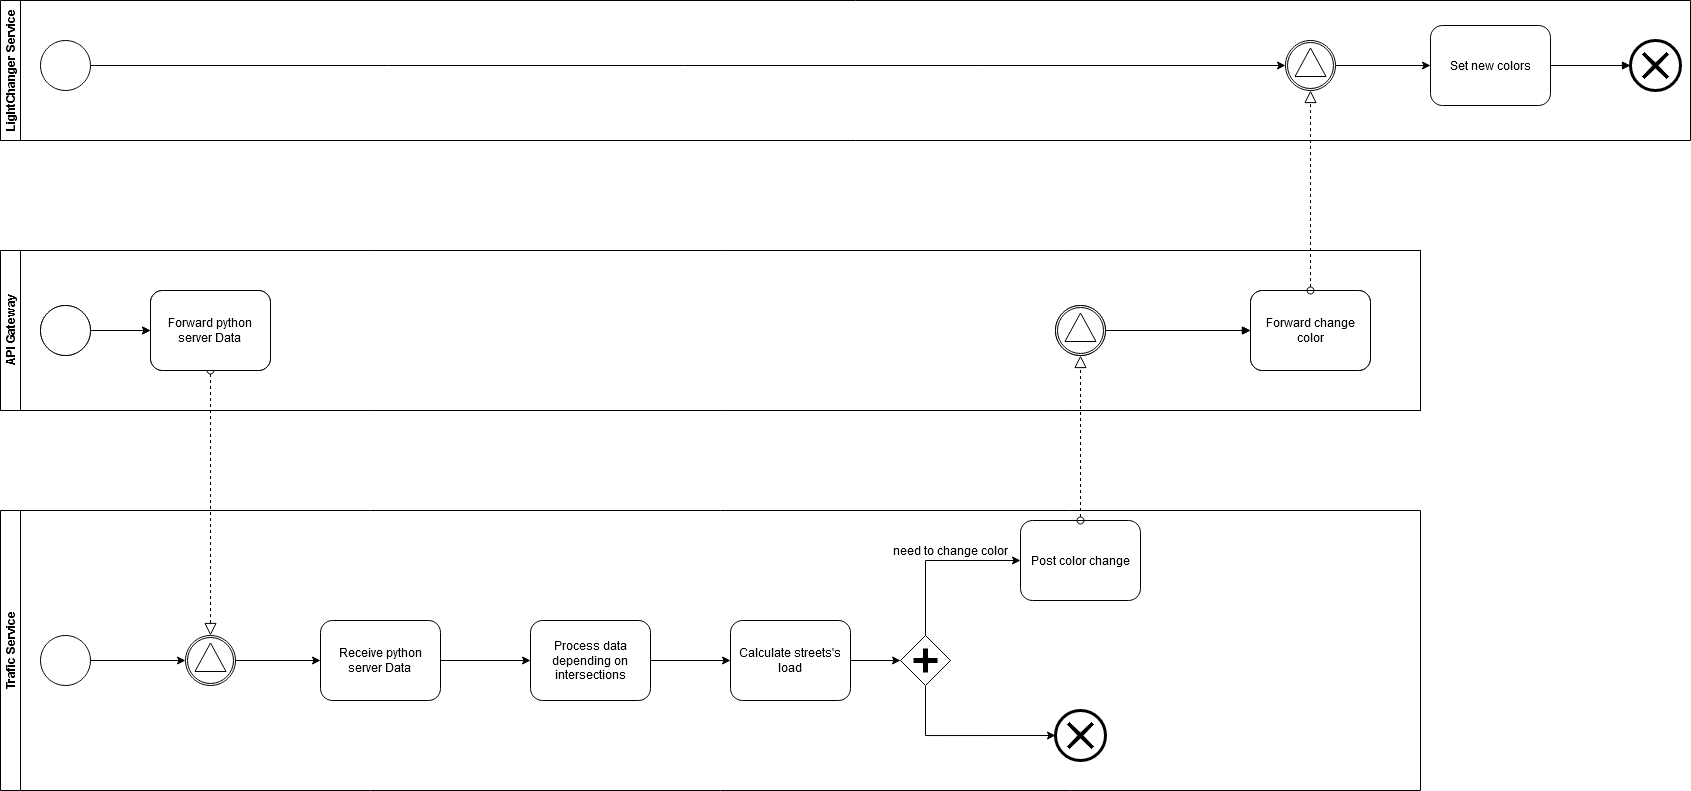

The diagram above was exported from draw.io. Its source (the exported page's mxGraphModel, read from the mxfile embedded in the PNG):
<mxGraphModel dx="1169" dy="500" grid="1" gridSize="10" guides="1" tooltips="1" connect="1" arrows="1" fold="1" page="1" pageScale="1" pageWidth="850" pageHeight="1100" background="#ffffff" math="0" shadow="0">
  <root>
    <mxCell id="0" />
    <mxCell id="1" parent="0" />
    <mxCell id="1r-M4F3ztX5rYx5D0cGE-1" value="API Gateway" style="swimlane;html=1;horizontal=0;startSize=20;" vertex="1" parent="1">
      <mxGeometry x="40" y="310" width="1420" height="160" as="geometry" />
    </mxCell>
    <mxCell id="1r-M4F3ztX5rYx5D0cGE-2" value="&lt;div&gt;Forward python server Data&lt;br&gt;&lt;/div&gt;" style="shape=ext;rounded=1;html=1;whiteSpace=wrap;" vertex="1" parent="1r-M4F3ztX5rYx5D0cGE-1">
      <mxGeometry x="150" y="40" width="120" height="80" as="geometry" />
    </mxCell>
    <mxCell id="1r-M4F3ztX5rYx5D0cGE-4" style="edgeStyle=orthogonalEdgeStyle;rounded=0;orthogonalLoop=1;jettySize=auto;html=1;exitX=1;exitY=0.5;exitDx=0;exitDy=0;" edge="1" parent="1r-M4F3ztX5rYx5D0cGE-1" source="1r-M4F3ztX5rYx5D0cGE-3" target="1r-M4F3ztX5rYx5D0cGE-2">
      <mxGeometry relative="1" as="geometry" />
    </mxCell>
    <mxCell id="1r-M4F3ztX5rYx5D0cGE-3" value="" style="shape=mxgraph.bpmn.shape;html=1;verticalLabelPosition=bottom;labelBackgroundColor=#ffffff;verticalAlign=top;align=center;perimeter=ellipsePerimeter;outlineConnect=0;outline=standard;symbol=general;" vertex="1" parent="1r-M4F3ztX5rYx5D0cGE-1">
      <mxGeometry x="40" y="55" width="50" height="50" as="geometry" />
    </mxCell>
    <mxCell id="1r-M4F3ztX5rYx5D0cGE-39" value="" style="shape=mxgraph.bpmn.shape;html=1;verticalLabelPosition=bottom;labelBackgroundColor=#ffffff;verticalAlign=top;align=center;perimeter=ellipsePerimeter;outlineConnect=0;outline=catching;symbol=signal;" vertex="1" parent="1r-M4F3ztX5rYx5D0cGE-1">
      <mxGeometry x="1055" y="55" width="50" height="50" as="geometry" />
    </mxCell>
    <mxCell id="1r-M4F3ztX5rYx5D0cGE-41" value="Forward change color" style="shape=ext;rounded=1;html=1;whiteSpace=wrap;" vertex="1" parent="1r-M4F3ztX5rYx5D0cGE-1">
      <mxGeometry x="1250" y="40" width="120" height="80" as="geometry" />
    </mxCell>
    <mxCell id="1r-M4F3ztX5rYx5D0cGE-42" value="" style="endArrow=block;endFill=1;endSize=6;html=1;exitX=1;exitY=0.5;exitDx=0;exitDy=0;entryX=0;entryY=0.5;entryDx=0;entryDy=0;" edge="1" parent="1r-M4F3ztX5rYx5D0cGE-1" source="1r-M4F3ztX5rYx5D0cGE-39" target="1r-M4F3ztX5rYx5D0cGE-41">
      <mxGeometry width="100" relative="1" as="geometry">
        <mxPoint x="1360" y="190" as="sourcePoint" />
        <mxPoint x="1460" y="190" as="targetPoint" />
      </mxGeometry>
    </mxCell>
    <mxCell id="1r-M4F3ztX5rYx5D0cGE-6" value="Trafic Service" style="swimlane;html=1;horizontal=0;startSize=20;" vertex="1" parent="1">
      <mxGeometry x="40" y="570" width="1420" height="280" as="geometry" />
    </mxCell>
    <mxCell id="1r-M4F3ztX5rYx5D0cGE-17" style="edgeStyle=orthogonalEdgeStyle;rounded=0;orthogonalLoop=1;jettySize=auto;html=1;exitX=1;exitY=0.5;exitDx=0;exitDy=0;entryX=0;entryY=0.5;entryDx=0;entryDy=0;" edge="1" parent="1r-M4F3ztX5rYx5D0cGE-6" source="1r-M4F3ztX5rYx5D0cGE-7" target="1r-M4F3ztX5rYx5D0cGE-16">
      <mxGeometry relative="1" as="geometry" />
    </mxCell>
    <mxCell id="1r-M4F3ztX5rYx5D0cGE-7" value="&lt;div&gt;Receive python server Data&lt;br&gt;&lt;/div&gt;" style="shape=ext;rounded=1;html=1;whiteSpace=wrap;" vertex="1" parent="1r-M4F3ztX5rYx5D0cGE-6">
      <mxGeometry x="320" y="110" width="120" height="80" as="geometry" />
    </mxCell>
    <mxCell id="1r-M4F3ztX5rYx5D0cGE-8" style="edgeStyle=orthogonalEdgeStyle;rounded=0;orthogonalLoop=1;jettySize=auto;html=1;exitX=1;exitY=0.5;exitDx=0;exitDy=0;entryX=0;entryY=0.5;entryDx=0;entryDy=0;" edge="1" parent="1r-M4F3ztX5rYx5D0cGE-6" source="1r-M4F3ztX5rYx5D0cGE-9" target="1r-M4F3ztX5rYx5D0cGE-11">
      <mxGeometry relative="1" as="geometry" />
    </mxCell>
    <mxCell id="1r-M4F3ztX5rYx5D0cGE-9" value="" style="shape=mxgraph.bpmn.shape;html=1;verticalLabelPosition=bottom;labelBackgroundColor=#ffffff;verticalAlign=top;align=center;perimeter=ellipsePerimeter;outlineConnect=0;outline=standard;symbol=general;" vertex="1" parent="1r-M4F3ztX5rYx5D0cGE-6">
      <mxGeometry x="40" y="125" width="50" height="50" as="geometry" />
    </mxCell>
    <mxCell id="1r-M4F3ztX5rYx5D0cGE-13" style="edgeStyle=orthogonalEdgeStyle;rounded=0;orthogonalLoop=1;jettySize=auto;html=1;exitX=1;exitY=0.5;exitDx=0;exitDy=0;entryX=0;entryY=0.5;entryDx=0;entryDy=0;" edge="1" parent="1r-M4F3ztX5rYx5D0cGE-6" source="1r-M4F3ztX5rYx5D0cGE-11" target="1r-M4F3ztX5rYx5D0cGE-7">
      <mxGeometry relative="1" as="geometry" />
    </mxCell>
    <mxCell id="1r-M4F3ztX5rYx5D0cGE-11" value="" style="shape=mxgraph.bpmn.shape;html=1;verticalLabelPosition=bottom;labelBackgroundColor=#ffffff;verticalAlign=top;align=center;perimeter=ellipsePerimeter;outlineConnect=0;outline=catching;symbol=signal;" vertex="1" parent="1r-M4F3ztX5rYx5D0cGE-6">
      <mxGeometry x="185" y="125" width="50" height="50" as="geometry" />
    </mxCell>
    <mxCell id="1r-M4F3ztX5rYx5D0cGE-19" style="edgeStyle=orthogonalEdgeStyle;rounded=0;orthogonalLoop=1;jettySize=auto;html=1;exitX=1;exitY=0.5;exitDx=0;exitDy=0;entryX=0;entryY=0.5;entryDx=0;entryDy=0;" edge="1" parent="1r-M4F3ztX5rYx5D0cGE-6" source="1r-M4F3ztX5rYx5D0cGE-16" target="1r-M4F3ztX5rYx5D0cGE-18">
      <mxGeometry relative="1" as="geometry" />
    </mxCell>
    <mxCell id="1r-M4F3ztX5rYx5D0cGE-16" value="Process data depending on intersections" style="shape=ext;rounded=1;html=1;whiteSpace=wrap;" vertex="1" parent="1r-M4F3ztX5rYx5D0cGE-6">
      <mxGeometry x="530" y="110" width="120" height="80" as="geometry" />
    </mxCell>
    <mxCell id="1r-M4F3ztX5rYx5D0cGE-21" style="edgeStyle=orthogonalEdgeStyle;rounded=0;orthogonalLoop=1;jettySize=auto;html=1;exitX=1;exitY=0.5;exitDx=0;exitDy=0;entryX=0;entryY=0.5;entryDx=0;entryDy=0;" edge="1" parent="1r-M4F3ztX5rYx5D0cGE-6" source="1r-M4F3ztX5rYx5D0cGE-18" target="1r-M4F3ztX5rYx5D0cGE-20">
      <mxGeometry relative="1" as="geometry" />
    </mxCell>
    <mxCell id="1r-M4F3ztX5rYx5D0cGE-18" value="Calculate streets's load" style="shape=ext;rounded=1;html=1;whiteSpace=wrap;" vertex="1" parent="1r-M4F3ztX5rYx5D0cGE-6">
      <mxGeometry x="730" y="110" width="120" height="80" as="geometry" />
    </mxCell>
    <mxCell id="1r-M4F3ztX5rYx5D0cGE-34" style="edgeStyle=orthogonalEdgeStyle;rounded=0;orthogonalLoop=1;jettySize=auto;html=1;exitX=0.5;exitY=0;exitDx=0;exitDy=0;entryX=0;entryY=0.5;entryDx=0;entryDy=0;" edge="1" parent="1r-M4F3ztX5rYx5D0cGE-6" source="1r-M4F3ztX5rYx5D0cGE-20" target="1r-M4F3ztX5rYx5D0cGE-22">
      <mxGeometry relative="1" as="geometry" />
    </mxCell>
    <mxCell id="1r-M4F3ztX5rYx5D0cGE-38" style="edgeStyle=orthogonalEdgeStyle;rounded=0;orthogonalLoop=1;jettySize=auto;html=1;exitX=0.5;exitY=1;exitDx=0;exitDy=0;entryX=0;entryY=0.5;entryDx=0;entryDy=0;" edge="1" parent="1r-M4F3ztX5rYx5D0cGE-6" source="1r-M4F3ztX5rYx5D0cGE-20" target="1r-M4F3ztX5rYx5D0cGE-37">
      <mxGeometry relative="1" as="geometry" />
    </mxCell>
    <mxCell id="1r-M4F3ztX5rYx5D0cGE-20" value="" style="shape=mxgraph.bpmn.shape;html=1;verticalLabelPosition=bottom;labelBackgroundColor=#ffffff;verticalAlign=top;align=center;perimeter=rhombusPerimeter;background=gateway;outlineConnect=0;outline=none;symbol=parallelGw;" vertex="1" parent="1r-M4F3ztX5rYx5D0cGE-6">
      <mxGeometry x="900" y="125" width="50" height="50" as="geometry" />
    </mxCell>
    <mxCell id="1r-M4F3ztX5rYx5D0cGE-22" value="Post color change" style="shape=ext;rounded=1;html=1;whiteSpace=wrap;" vertex="1" parent="1r-M4F3ztX5rYx5D0cGE-6">
      <mxGeometry x="1020" y="10" width="120" height="80" as="geometry" />
    </mxCell>
    <mxCell id="1r-M4F3ztX5rYx5D0cGE-37" value="" style="shape=mxgraph.bpmn.shape;html=1;verticalLabelPosition=bottom;labelBackgroundColor=#ffffff;verticalAlign=top;align=center;perimeter=ellipsePerimeter;outlineConnect=0;outline=end;symbol=cancel;" vertex="1" parent="1r-M4F3ztX5rYx5D0cGE-6">
      <mxGeometry x="1055" y="200" width="50" height="50" as="geometry" />
    </mxCell>
    <mxCell id="1r-M4F3ztX5rYx5D0cGE-15" value="" style="startArrow=oval;startFill=0;startSize=7;endArrow=block;endFill=0;endSize=10;dashed=1;html=1;exitX=0.5;exitY=1;exitDx=0;exitDy=0;entryX=0.5;entryY=0;entryDx=0;entryDy=0;" edge="1" parent="1" source="1r-M4F3ztX5rYx5D0cGE-2" target="1r-M4F3ztX5rYx5D0cGE-11">
      <mxGeometry width="100" relative="1" as="geometry">
        <mxPoint x="240" y="450" as="sourcePoint" />
        <mxPoint x="340" y="450" as="targetPoint" />
      </mxGeometry>
    </mxCell>
    <mxCell id="1r-M4F3ztX5rYx5D0cGE-35" value="need to change color" style="text;html=1;align=center;verticalAlign=middle;resizable=0;points=[];autosize=1;" vertex="1" parent="1">
      <mxGeometry x="925" y="600" width="130" height="20" as="geometry" />
    </mxCell>
    <mxCell id="1r-M4F3ztX5rYx5D0cGE-40" value="" style="startArrow=oval;startFill=0;startSize=7;endArrow=block;endFill=0;endSize=10;dashed=1;html=1;exitX=0.5;exitY=0;exitDx=0;exitDy=0;entryX=0.5;entryY=1;entryDx=0;entryDy=0;" edge="1" parent="1" source="1r-M4F3ztX5rYx5D0cGE-22" target="1r-M4F3ztX5rYx5D0cGE-39">
      <mxGeometry width="100" relative="1" as="geometry">
        <mxPoint x="740" y="520" as="sourcePoint" />
        <mxPoint x="840" y="520" as="targetPoint" />
      </mxGeometry>
    </mxCell>
    <mxCell id="1r-M4F3ztX5rYx5D0cGE-43" value="API Gateway" style="swimlane;html=1;horizontal=0;startSize=20;" vertex="1" parent="1">
      <mxGeometry x="40" y="310" width="1420" height="160" as="geometry" />
    </mxCell>
    <mxCell id="1r-M4F3ztX5rYx5D0cGE-44" value="&lt;div&gt;Forward python server Data&lt;br&gt;&lt;/div&gt;" style="shape=ext;rounded=1;html=1;whiteSpace=wrap;" vertex="1" parent="1r-M4F3ztX5rYx5D0cGE-43">
      <mxGeometry x="150" y="40" width="120" height="80" as="geometry" />
    </mxCell>
    <mxCell id="1r-M4F3ztX5rYx5D0cGE-45" style="edgeStyle=orthogonalEdgeStyle;rounded=0;orthogonalLoop=1;jettySize=auto;html=1;exitX=1;exitY=0.5;exitDx=0;exitDy=0;" edge="1" parent="1r-M4F3ztX5rYx5D0cGE-43" source="1r-M4F3ztX5rYx5D0cGE-46" target="1r-M4F3ztX5rYx5D0cGE-44">
      <mxGeometry relative="1" as="geometry" />
    </mxCell>
    <mxCell id="1r-M4F3ztX5rYx5D0cGE-46" value="" style="shape=mxgraph.bpmn.shape;html=1;verticalLabelPosition=bottom;labelBackgroundColor=#ffffff;verticalAlign=top;align=center;perimeter=ellipsePerimeter;outlineConnect=0;outline=standard;symbol=general;" vertex="1" parent="1r-M4F3ztX5rYx5D0cGE-43">
      <mxGeometry x="40" y="55" width="50" height="50" as="geometry" />
    </mxCell>
    <mxCell id="1r-M4F3ztX5rYx5D0cGE-47" value="" style="shape=mxgraph.bpmn.shape;html=1;verticalLabelPosition=bottom;labelBackgroundColor=#ffffff;verticalAlign=top;align=center;perimeter=ellipsePerimeter;outlineConnect=0;outline=catching;symbol=signal;" vertex="1" parent="1r-M4F3ztX5rYx5D0cGE-43">
      <mxGeometry x="1055" y="55" width="50" height="50" as="geometry" />
    </mxCell>
    <mxCell id="1r-M4F3ztX5rYx5D0cGE-48" value="Forward change color" style="shape=ext;rounded=1;html=1;whiteSpace=wrap;" vertex="1" parent="1r-M4F3ztX5rYx5D0cGE-43">
      <mxGeometry x="1250" y="40" width="120" height="80" as="geometry" />
    </mxCell>
    <mxCell id="1r-M4F3ztX5rYx5D0cGE-49" value="" style="endArrow=block;endFill=1;endSize=6;html=1;exitX=1;exitY=0.5;exitDx=0;exitDy=0;entryX=0;entryY=0.5;entryDx=0;entryDy=0;" edge="1" parent="1r-M4F3ztX5rYx5D0cGE-43" source="1r-M4F3ztX5rYx5D0cGE-47" target="1r-M4F3ztX5rYx5D0cGE-48">
      <mxGeometry width="100" relative="1" as="geometry">
        <mxPoint x="1360" y="190" as="sourcePoint" />
        <mxPoint x="1460" y="190" as="targetPoint" />
      </mxGeometry>
    </mxCell>
    <mxCell id="1r-M4F3ztX5rYx5D0cGE-50" value="LightChanger Service" style="swimlane;html=1;horizontal=0;startSize=20;" vertex="1" parent="1">
      <mxGeometry x="40" y="60" width="1690" height="140" as="geometry" />
    </mxCell>
    <mxCell id="1r-M4F3ztX5rYx5D0cGE-56" style="edgeStyle=orthogonalEdgeStyle;rounded=0;orthogonalLoop=1;jettySize=auto;html=1;exitX=1;exitY=0.5;exitDx=0;exitDy=0;" edge="1" parent="1r-M4F3ztX5rYx5D0cGE-50" source="1r-M4F3ztX5rYx5D0cGE-51" target="1r-M4F3ztX5rYx5D0cGE-52">
      <mxGeometry relative="1" as="geometry" />
    </mxCell>
    <mxCell id="1r-M4F3ztX5rYx5D0cGE-51" value="" style="shape=mxgraph.bpmn.shape;html=1;verticalLabelPosition=bottom;labelBackgroundColor=#ffffff;verticalAlign=top;align=center;perimeter=ellipsePerimeter;outlineConnect=0;outline=standard;symbol=general;" vertex="1" parent="1r-M4F3ztX5rYx5D0cGE-50">
      <mxGeometry x="40" y="40" width="50" height="50" as="geometry" />
    </mxCell>
    <mxCell id="1r-M4F3ztX5rYx5D0cGE-58" style="edgeStyle=orthogonalEdgeStyle;rounded=0;orthogonalLoop=1;jettySize=auto;html=1;exitX=1;exitY=0.5;exitDx=0;exitDy=0;entryX=0;entryY=0.5;entryDx=0;entryDy=0;" edge="1" parent="1r-M4F3ztX5rYx5D0cGE-50" source="1r-M4F3ztX5rYx5D0cGE-52" target="1r-M4F3ztX5rYx5D0cGE-57">
      <mxGeometry relative="1" as="geometry" />
    </mxCell>
    <mxCell id="1r-M4F3ztX5rYx5D0cGE-52" value="" style="shape=mxgraph.bpmn.shape;html=1;verticalLabelPosition=bottom;labelBackgroundColor=#ffffff;verticalAlign=top;align=center;perimeter=ellipsePerimeter;outlineConnect=0;outline=catching;symbol=signal;" vertex="1" parent="1r-M4F3ztX5rYx5D0cGE-50">
      <mxGeometry x="1285" y="40" width="50" height="50" as="geometry" />
    </mxCell>
    <mxCell id="1r-M4F3ztX5rYx5D0cGE-57" value="Set new colors" style="shape=ext;rounded=1;html=1;whiteSpace=wrap;" vertex="1" parent="1r-M4F3ztX5rYx5D0cGE-50">
      <mxGeometry x="1430" y="25" width="120" height="80" as="geometry" />
    </mxCell>
    <mxCell id="1r-M4F3ztX5rYx5D0cGE-60" value="" style="shape=mxgraph.bpmn.shape;html=1;verticalLabelPosition=bottom;labelBackgroundColor=#ffffff;verticalAlign=top;align=center;perimeter=ellipsePerimeter;outlineConnect=0;outline=end;symbol=cancel;" vertex="1" parent="1r-M4F3ztX5rYx5D0cGE-50">
      <mxGeometry x="1630" y="40" width="50" height="50" as="geometry" />
    </mxCell>
    <mxCell id="1r-M4F3ztX5rYx5D0cGE-63" value="" style="endArrow=block;endFill=1;endSize=6;html=1;exitX=1;exitY=0.5;exitDx=0;exitDy=0;entryX=0;entryY=0.5;entryDx=0;entryDy=0;" edge="1" parent="1r-M4F3ztX5rYx5D0cGE-50" source="1r-M4F3ztX5rYx5D0cGE-57" target="1r-M4F3ztX5rYx5D0cGE-60">
      <mxGeometry width="100" relative="1" as="geometry">
        <mxPoint x="1410" y="130" as="sourcePoint" />
        <mxPoint x="1510" y="130" as="targetPoint" />
      </mxGeometry>
    </mxCell>
    <mxCell id="1r-M4F3ztX5rYx5D0cGE-53" value="" style="startArrow=oval;startFill=0;startSize=7;endArrow=block;endFill=0;endSize=10;dashed=1;html=1;exitX=0.5;exitY=0;exitDx=0;exitDy=0;entryX=0.5;entryY=1;entryDx=0;entryDy=0;" edge="1" parent="1" source="1r-M4F3ztX5rYx5D0cGE-48" target="1r-M4F3ztX5rYx5D0cGE-52">
      <mxGeometry width="100" relative="1" as="geometry">
        <mxPoint x="1150" y="200" as="sourcePoint" />
        <mxPoint x="1250" y="200" as="targetPoint" />
      </mxGeometry>
    </mxCell>
  </root>
</mxGraphModel>